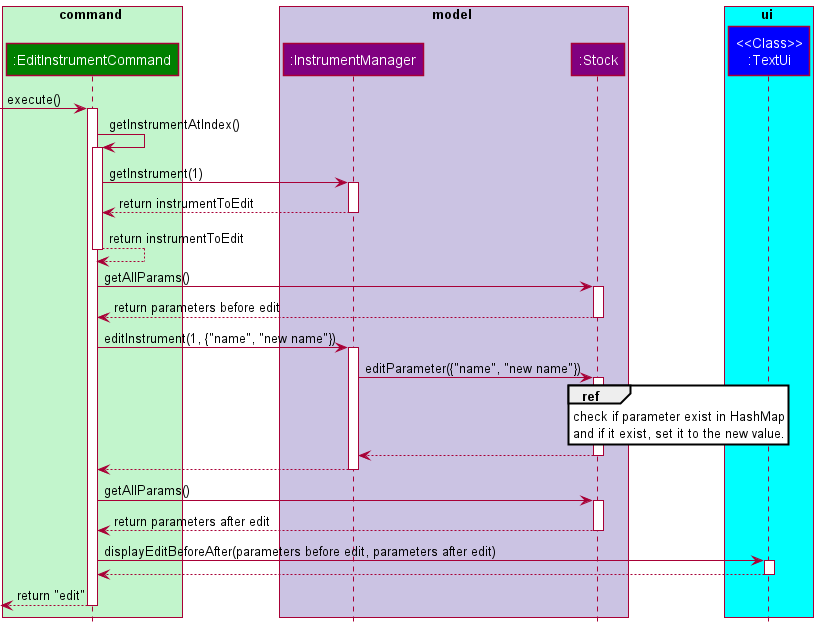

The diagram above was rendered by PlantUML. Its source (embedded in the PNG):
@startuml
'https://plantuml.com/sequence-diagram
!include Styles.puml

box command COLOR_FAINT_GREEN
participant ":EditInstrumentCommand" as EditInstrumentCommand COLOR_COMMANDS
end box

box model COLOR_MODEL_SEGMENT
participant ":InstrumentManager" as InstrumentManager COLOR_MODEL
participant ":Stock" as Instrument COLOR_MODEL
end box

box ui COLOR_LIGHT_BLUE
participant "<<Class>>\n:TextUi" as TextUi COLOR_UI
end box

[->EditInstrumentCommand:execute()
activate EditInstrumentCommand

EditInstrumentCommand -> EditInstrumentCommand: getInstrumentAtIndex()
activate EditInstrumentCommand
EditInstrumentCommand-> InstrumentManager: getInstrument(1)
activate InstrumentManager
InstrumentManager--> EditInstrumentCommand: return instrumentToEdit
deactivate InstrumentManager
EditInstrumentCommand--> EditInstrumentCommand: return instrumentToEdit
deactivate EditInstrumentCommand


EditInstrumentCommand -> Instrument: getAllParams()
activate Instrument
Instrument --> EditInstrumentCommand: return parameters before edit
deactivate Instrument

EditInstrumentCommand-> InstrumentManager: editInstrument(1, {"name", "new name"})
activate InstrumentManager

InstrumentManager -> Instrument: editParameter({"name", "new name"})
activate Instrument

ref over Instrument
check if parameter exist in HashMap
and if it exist, set it to the new value.
endref

Instrument --> InstrumentManager
deactivate Instrument

InstrumentManager --> EditInstrumentCommand
deactivate InstrumentManager

EditInstrumentCommand -> Instrument: getAllParams()
activate Instrument
Instrument --> EditInstrumentCommand: return parameters after edit
deactivate Instrument

EditInstrumentCommand-> TextUi: displayEditBeforeAfter(parameters before edit, parameters after edit)
activate TextUi

TextUi --> EditInstrumentCommand
deactivate TextUi

[<--EditInstrumentCommand: return "edit"
deactivate EditInstrumentCommand
@enduml